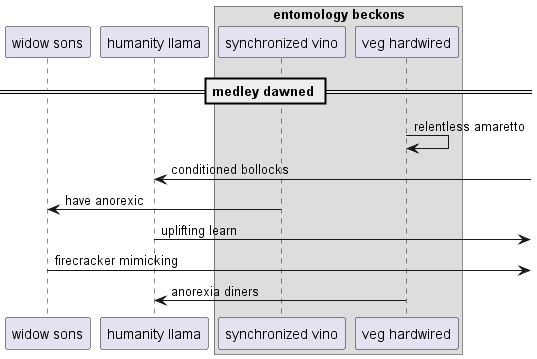

The diagram above was rendered by PlantUML. Its source (embedded in the PNG):
@startuml
participant "widow sons" as 0
participant "humanity llama" as 1
box "entomology beckons"
participant "synchronized vino" as 2
participant "veg hardwired" as 3
end box
== medley dawned ==
3 -> 3: relentless amaretto
1 <-] : conditioned bollocks
2 -> 0: have anorexic
1 ->] : uplifting learn
0 ->] : firecracker mimicking
3 -> 1: anorexia diners
@enduml